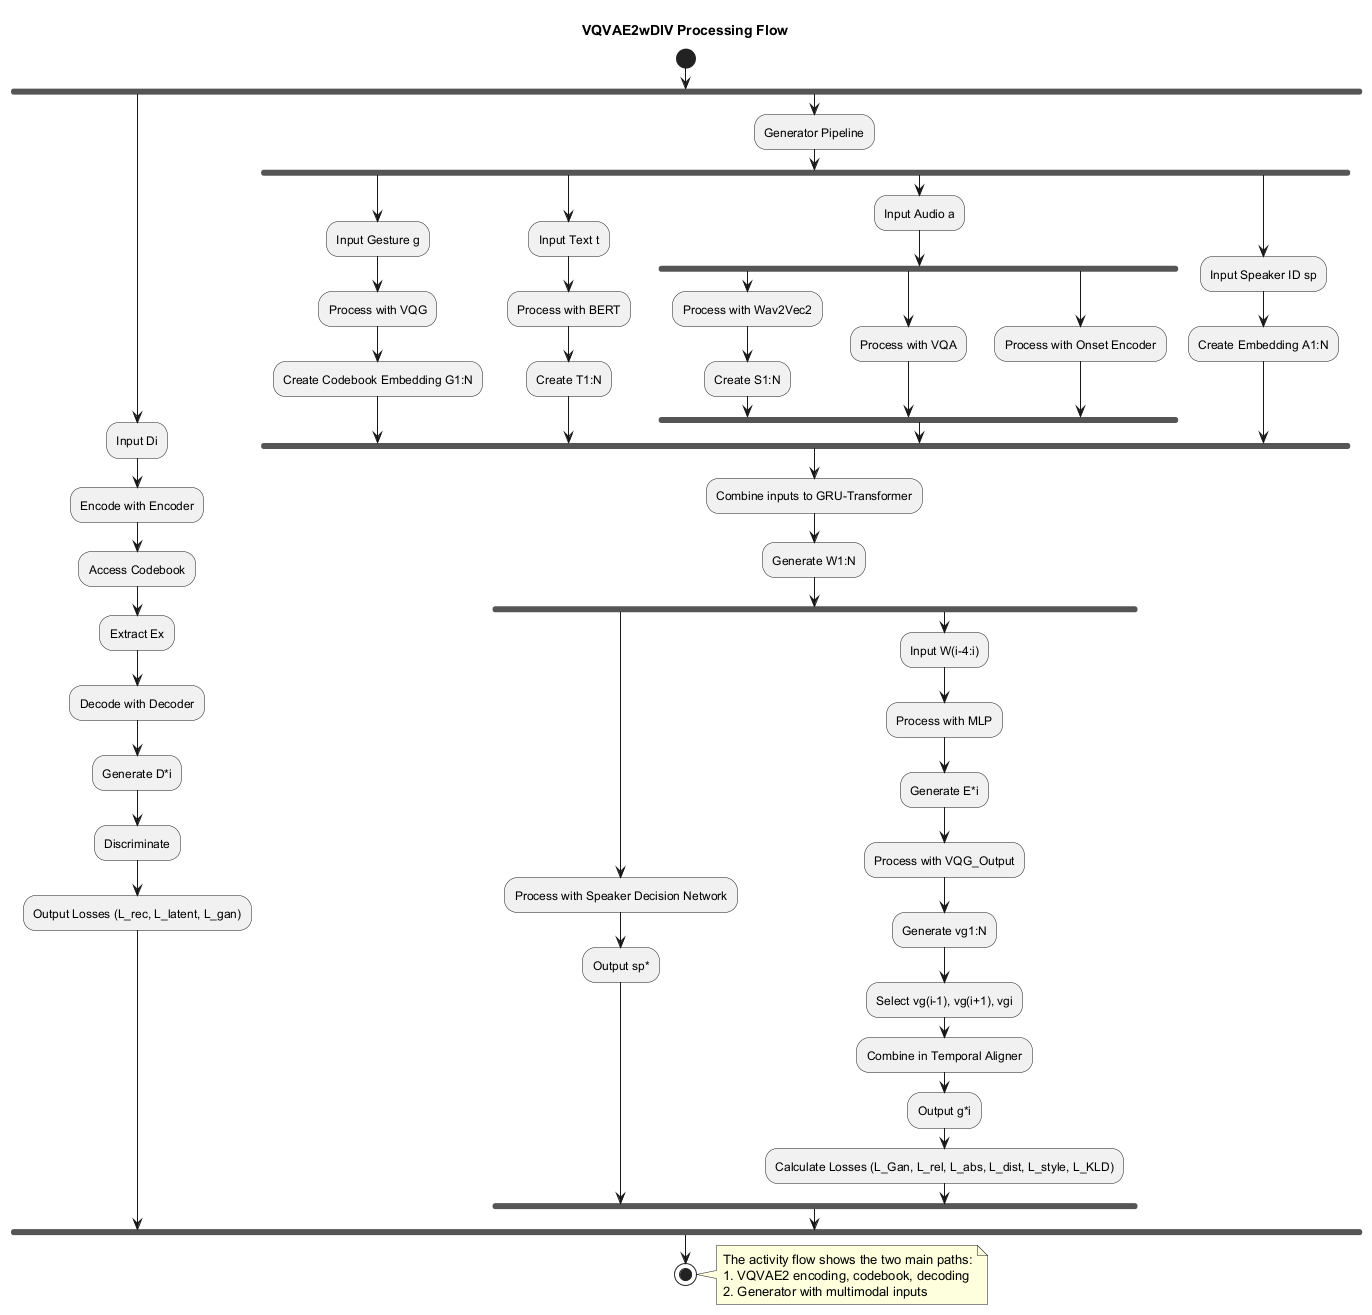

The diagram above was rendered by PlantUML. Its source (embedded in the PNG):
@startuml
title VQVAE2wDIV Processing Flow

start
fork
  :Input Di;
  :Encode with Encoder;
  :Access Codebook;
  :Extract Ex;
  :Decode with Decoder;
  :Generate D*i;
  :Discriminate;
  :Output Losses (L_rec, L_latent, L_gan);
fork again
  :Generator Pipeline;
  fork
    :Input Gesture g;
    :Process with VQG;
    :Create Codebook Embedding G1:N;
  fork again
    :Input Text t;
    :Process with BERT;
    :Create T1:N;
  fork again
    :Input Audio a;
    fork
      :Process with Wav2Vec2;
      :Create S1:N;
    fork again
      :Process with VQA;
    fork again
      :Process with Onset Encoder;
    end fork
  fork again
    :Input Speaker ID sp;
    :Create Embedding A1:N;
  end fork
  
  :Combine inputs to GRU-Transformer;
  :Generate W1:N;
  
  fork
    :Process with Speaker Decision Network;
    :Output sp*;
  fork again
    :Input W(i-4:i);
    :Process with MLP;
    :Generate E*i;
    :Process with VQG_Output;
    :Generate vg1:N;
    :Select vg(i-1), vg(i+1), vgi;
    :Combine in Temporal Aligner;
    :Output g*i;
    :Calculate Losses (L_Gan, L_rel, L_abs, L_dist, L_style, L_KLD);
  end fork
end fork

stop

note right
  The activity flow shows the two main paths:
  1. VQVAE2 encoding, codebook, decoding
  2. Generator with multimodal inputs
endnote
@enduml